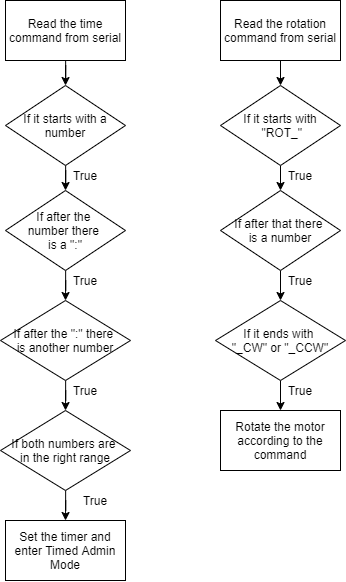

The diagram above was exported from draw.io. Its source (the exported page's mxGraphModel, read from the mxfile embedded in the PNG):
<mxGraphModel dx="2631" dy="1240" grid="1" gridSize="10" guides="1" tooltips="1" connect="1" arrows="1" fold="1" page="1" pageScale="1" pageWidth="1169" pageHeight="1654" math="0" shadow="0">
  <root>
    <mxCell id="0" />
    <mxCell id="1" parent="0" />
    <mxCell id="2" style="edgeStyle=orthogonalEdgeStyle;rounded=0;orthogonalLoop=1;jettySize=auto;html=1;entryX=0.5;entryY=0;entryDx=0;entryDy=0;" edge="1" source="3" target="5" parent="1">
      <mxGeometry relative="1" as="geometry">
        <mxPoint x="1880" y="170" as="targetPoint" />
      </mxGeometry>
    </mxCell>
    <mxCell id="3" value="Read the time command from serial" style="rounded=0;whiteSpace=wrap;html=1;" vertex="1" parent="1">
      <mxGeometry x="1820" y="90" width="120" height="60" as="geometry" />
    </mxCell>
    <mxCell id="4" style="edgeStyle=orthogonalEdgeStyle;rounded=0;orthogonalLoop=1;jettySize=auto;html=1;entryX=0.5;entryY=0;entryDx=0;entryDy=0;" edge="1" source="5" target="7" parent="1">
      <mxGeometry relative="1" as="geometry" />
    </mxCell>
    <mxCell id="5" value="If it starts with a number" style="rhombus;whiteSpace=wrap;html=1;" vertex="1" parent="1">
      <mxGeometry x="1820" y="175" width="120" height="80" as="geometry" />
    </mxCell>
    <mxCell id="6" style="edgeStyle=orthogonalEdgeStyle;rounded=0;orthogonalLoop=1;jettySize=auto;html=1;entryX=0.5;entryY=0;entryDx=0;entryDy=0;" edge="1" source="7" target="9" parent="1">
      <mxGeometry relative="1" as="geometry" />
    </mxCell>
    <mxCell id="7" value="If after the &lt;br&gt;number there &lt;br&gt;is a &quot;:&quot;" style="rhombus;whiteSpace=wrap;html=1;" vertex="1" parent="1">
      <mxGeometry x="1820" y="280" width="120" height="80" as="geometry" />
    </mxCell>
    <mxCell id="8" style="edgeStyle=orthogonalEdgeStyle;rounded=0;orthogonalLoop=1;jettySize=auto;html=1;entryX=0.5;entryY=0;entryDx=0;entryDy=0;" edge="1" source="9" target="11" parent="1">
      <mxGeometry relative="1" as="geometry" />
    </mxCell>
    <mxCell id="9" value="If after the &quot;:&quot; there &lt;br&gt;is another number" style="rhombus;whiteSpace=wrap;html=1;" vertex="1" parent="1">
      <mxGeometry x="1815" y="390" width="130" height="80" as="geometry" />
    </mxCell>
    <mxCell id="10" style="edgeStyle=orthogonalEdgeStyle;rounded=0;orthogonalLoop=1;jettySize=auto;html=1;entryX=0.5;entryY=0;entryDx=0;entryDy=0;" edge="1" source="11" target="15" parent="1">
      <mxGeometry relative="1" as="geometry" />
    </mxCell>
    <mxCell id="11" value="If both numbers are &lt;br&gt;in the right range" style="rhombus;whiteSpace=wrap;html=1;" vertex="1" parent="1">
      <mxGeometry x="1815" y="500" width="130" height="80" as="geometry" />
    </mxCell>
    <mxCell id="12" value="True" style="text;html=1;strokeColor=none;fillColor=none;align=center;verticalAlign=middle;whiteSpace=wrap;rounded=0;" vertex="1" parent="1">
      <mxGeometry x="1880" y="255" width="40" height="20" as="geometry" />
    </mxCell>
    <mxCell id="13" value="True" style="text;html=1;strokeColor=none;fillColor=none;align=center;verticalAlign=middle;whiteSpace=wrap;rounded=0;" vertex="1" parent="1">
      <mxGeometry x="1880" y="360" width="40" height="20" as="geometry" />
    </mxCell>
    <mxCell id="14" value="True" style="text;html=1;strokeColor=none;fillColor=none;align=center;verticalAlign=middle;whiteSpace=wrap;rounded=0;" vertex="1" parent="1">
      <mxGeometry x="1880" y="470" width="40" height="20" as="geometry" />
    </mxCell>
    <mxCell id="15" value="Set the timer and enter Timed Admin Mode" style="rounded=0;whiteSpace=wrap;html=1;" vertex="1" parent="1">
      <mxGeometry x="1820" y="610" width="120" height="60" as="geometry" />
    </mxCell>
    <mxCell id="16" value="True" style="text;html=1;strokeColor=none;fillColor=none;align=center;verticalAlign=middle;whiteSpace=wrap;rounded=0;" vertex="1" parent="1">
      <mxGeometry x="1890" y="580" width="40" height="20" as="geometry" />
    </mxCell>
    <mxCell id="17" style="edgeStyle=orthogonalEdgeStyle;rounded=0;orthogonalLoop=1;jettySize=auto;html=1;entryX=0.5;entryY=0;entryDx=0;entryDy=0;" edge="1" source="18" target="20" parent="1">
      <mxGeometry relative="1" as="geometry">
        <mxPoint x="2095" y="170" as="targetPoint" />
      </mxGeometry>
    </mxCell>
    <mxCell id="18" value="Read the rotation command from serial" style="rounded=0;whiteSpace=wrap;html=1;" vertex="1" parent="1">
      <mxGeometry x="2035" y="90" width="120" height="60" as="geometry" />
    </mxCell>
    <mxCell id="19" style="edgeStyle=orthogonalEdgeStyle;rounded=0;orthogonalLoop=1;jettySize=auto;html=1;entryX=0.5;entryY=0;entryDx=0;entryDy=0;" edge="1" source="20" target="22" parent="1">
      <mxGeometry relative="1" as="geometry" />
    </mxCell>
    <mxCell id="20" value="If it starts with&lt;br&gt;&amp;nbsp;&quot;ROT_&quot;" style="rhombus;whiteSpace=wrap;html=1;" vertex="1" parent="1">
      <mxGeometry x="2035" y="175" width="120" height="80" as="geometry" />
    </mxCell>
    <mxCell id="21" style="edgeStyle=orthogonalEdgeStyle;rounded=0;orthogonalLoop=1;jettySize=auto;html=1;entryX=0.5;entryY=0;entryDx=0;entryDy=0;" edge="1" source="22" target="24" parent="1">
      <mxGeometry relative="1" as="geometry" />
    </mxCell>
    <mxCell id="22" value="If after that there &lt;br&gt;is a number" style="rhombus;whiteSpace=wrap;html=1;" vertex="1" parent="1">
      <mxGeometry x="2035" y="280" width="120" height="80" as="geometry" />
    </mxCell>
    <mxCell id="23" style="edgeStyle=orthogonalEdgeStyle;rounded=0;orthogonalLoop=1;jettySize=auto;html=1;entryX=0.5;entryY=0;entryDx=0;entryDy=0;" edge="1" source="24" target="28" parent="1">
      <mxGeometry relative="1" as="geometry">
        <mxPoint x="2095" y="500" as="targetPoint" />
      </mxGeometry>
    </mxCell>
    <mxCell id="24" value="If it ends with &lt;br&gt;&quot;_CW&quot; or &quot;_CCW&quot;" style="rhombus;whiteSpace=wrap;html=1;" vertex="1" parent="1">
      <mxGeometry x="2030" y="390" width="130" height="80" as="geometry" />
    </mxCell>
    <mxCell id="25" value="True" style="text;html=1;strokeColor=none;fillColor=none;align=center;verticalAlign=middle;whiteSpace=wrap;rounded=0;" vertex="1" parent="1">
      <mxGeometry x="2095" y="255" width="40" height="20" as="geometry" />
    </mxCell>
    <mxCell id="26" value="True" style="text;html=1;strokeColor=none;fillColor=none;align=center;verticalAlign=middle;whiteSpace=wrap;rounded=0;" vertex="1" parent="1">
      <mxGeometry x="2095" y="360" width="40" height="20" as="geometry" />
    </mxCell>
    <mxCell id="27" value="True" style="text;html=1;strokeColor=none;fillColor=none;align=center;verticalAlign=middle;whiteSpace=wrap;rounded=0;" vertex="1" parent="1">
      <mxGeometry x="2095" y="470" width="40" height="20" as="geometry" />
    </mxCell>
    <mxCell id="28" value="Rotate the motor according to the command" style="rounded=0;whiteSpace=wrap;html=1;" vertex="1" parent="1">
      <mxGeometry x="2035" y="500" width="120" height="60" as="geometry" />
    </mxCell>
  </root>
</mxGraphModel>